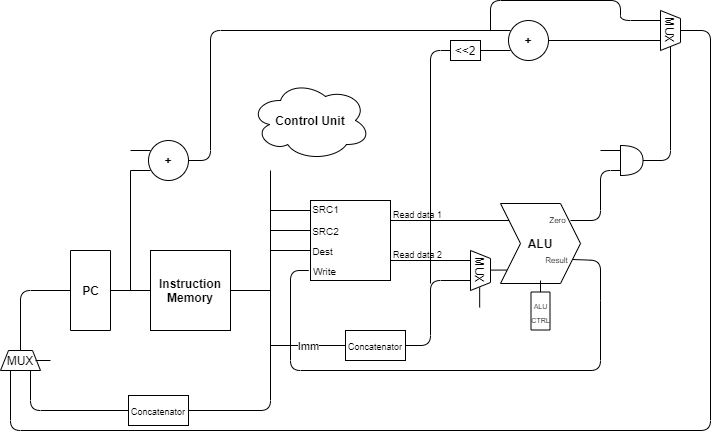

The diagram above was exported from draw.io. Its source (the exported page's mxGraphModel, read from the mxfile embedded in the PNG):
<mxGraphModel dx="772" dy="752" grid="1" gridSize="10" guides="1" tooltips="1" connect="1" arrows="1" fold="1" page="1" pageScale="1" pageWidth="850" pageHeight="1100" math="0" shadow="0">
  <root>
    <mxCell id="0" />
    <mxCell id="1" parent="0" />
    <mxCell id="01q96fbGWWvr-NWg4iSj-1" value="&lt;b&gt;Instruction Memory&lt;/b&gt;" style="whiteSpace=wrap;html=1;aspect=fixed;" parent="1" vertex="1">
      <mxGeometry x="200" y="480" width="80" height="80" as="geometry" />
    </mxCell>
    <mxCell id="01q96fbGWWvr-NWg4iSj-2" value="" style="rounded=0;whiteSpace=wrap;html=1;rotation=90;" parent="1" vertex="1">
      <mxGeometry x="100" y="500" width="80" height="40" as="geometry" />
    </mxCell>
    <mxCell id="01q96fbGWWvr-NWg4iSj-3" value="" style="endArrow=none;html=1;exitX=0.5;exitY=0;exitDx=0;exitDy=0;entryX=0;entryY=0.5;entryDx=0;entryDy=0;" parent="1" source="01q96fbGWWvr-NWg4iSj-2" target="01q96fbGWWvr-NWg4iSj-1" edge="1">
      <mxGeometry width="50" height="50" relative="1" as="geometry">
        <mxPoint x="400" y="420" as="sourcePoint" />
        <mxPoint x="450" y="370" as="targetPoint" />
      </mxGeometry>
    </mxCell>
    <mxCell id="01q96fbGWWvr-NWg4iSj-4" value="" style="endArrow=none;html=1;" parent="1" edge="1">
      <mxGeometry width="50" height="50" relative="1" as="geometry">
        <mxPoint x="180" y="520" as="sourcePoint" />
        <mxPoint x="180" y="400" as="targetPoint" />
      </mxGeometry>
    </mxCell>
    <mxCell id="01q96fbGWWvr-NWg4iSj-5" value="&lt;b&gt;PC&lt;/b&gt;" style="text;html=1;align=center;verticalAlign=middle;resizable=0;points=[];autosize=1;" parent="1" vertex="1">
      <mxGeometry x="125" y="510" width="30" height="20" as="geometry" />
    </mxCell>
    <mxCell id="01q96fbGWWvr-NWg4iSj-8" value="&lt;b&gt;+&lt;/b&gt;" style="ellipse;whiteSpace=wrap;html=1;aspect=fixed;" parent="1" vertex="1">
      <mxGeometry x="198" y="370" width="40" height="40" as="geometry" />
    </mxCell>
    <mxCell id="01q96fbGWWvr-NWg4iSj-9" value="" style="endArrow=none;html=1;" parent="1" edge="1">
      <mxGeometry width="50" height="50" relative="1" as="geometry">
        <mxPoint x="180" y="400" as="sourcePoint" />
        <mxPoint x="200" y="400" as="targetPoint" />
      </mxGeometry>
    </mxCell>
    <mxCell id="01q96fbGWWvr-NWg4iSj-10" value="" style="endArrow=none;html=1;" parent="1" edge="1">
      <mxGeometry width="50" height="50" relative="1" as="geometry">
        <mxPoint x="180" y="380" as="sourcePoint" />
        <mxPoint x="200" y="380" as="targetPoint" />
      </mxGeometry>
    </mxCell>
    <mxCell id="01q96fbGWWvr-NWg4iSj-11" value="" style="endArrow=none;html=1;exitX=1;exitY=0.5;exitDx=0;exitDy=0;" parent="1" source="01q96fbGWWvr-NWg4iSj-8" edge="1">
      <mxGeometry width="50" height="50" relative="1" as="geometry">
        <mxPoint x="380" y="440" as="sourcePoint" />
        <mxPoint x="560" y="260" as="targetPoint" />
        <Array as="points">
          <mxPoint x="260" y="390" />
          <mxPoint x="260" y="260" />
        </Array>
      </mxGeometry>
    </mxCell>
    <mxCell id="01q96fbGWWvr-NWg4iSj-12" value="" style="endArrow=none;html=1;exitX=1;exitY=0.5;exitDx=0;exitDy=0;" parent="1" source="01q96fbGWWvr-NWg4iSj-1" edge="1">
      <mxGeometry width="50" height="50" relative="1" as="geometry">
        <mxPoint x="380" y="440" as="sourcePoint" />
        <mxPoint x="320" y="520" as="targetPoint" />
      </mxGeometry>
    </mxCell>
    <mxCell id="01q96fbGWWvr-NWg4iSj-13" value="" style="endArrow=none;html=1;" parent="1" edge="1">
      <mxGeometry width="50" height="50" relative="1" as="geometry">
        <mxPoint x="80" y="600" as="sourcePoint" />
        <mxPoint x="320" y="400" as="targetPoint" />
        <Array as="points">
          <mxPoint x="80" y="640" />
          <mxPoint x="320" y="640" />
        </Array>
      </mxGeometry>
    </mxCell>
    <mxCell id="01q96fbGWWvr-NWg4iSj-14" value="" style="endArrow=none;html=1;" parent="1" edge="1">
      <mxGeometry width="50" height="50" relative="1" as="geometry">
        <mxPoint x="320" y="440" as="sourcePoint" />
        <mxPoint x="360" y="440" as="targetPoint" />
      </mxGeometry>
    </mxCell>
    <mxCell id="01q96fbGWWvr-NWg4iSj-15" value="" style="endArrow=none;html=1;" parent="1" edge="1">
      <mxGeometry width="50" height="50" relative="1" as="geometry">
        <mxPoint x="320" y="460" as="sourcePoint" />
        <mxPoint x="360" y="460" as="targetPoint" />
      </mxGeometry>
    </mxCell>
    <mxCell id="01q96fbGWWvr-NWg4iSj-16" value="" style="endArrow=none;html=1;" parent="1" edge="1">
      <mxGeometry width="50" height="50" relative="1" as="geometry">
        <mxPoint x="320" y="480" as="sourcePoint" />
        <mxPoint x="360" y="480" as="targetPoint" />
      </mxGeometry>
    </mxCell>
    <mxCell id="01q96fbGWWvr-NWg4iSj-17" value="" style="whiteSpace=wrap;html=1;aspect=fixed;" parent="1" vertex="1">
      <mxGeometry x="360" y="430" width="80" height="80" as="geometry" />
    </mxCell>
    <mxCell id="01q96fbGWWvr-NWg4iSj-18" value="&lt;b&gt;Control Unit&lt;/b&gt;" style="ellipse;shape=cloud;whiteSpace=wrap;html=1;" parent="1" vertex="1">
      <mxGeometry x="300" y="310" width="120" height="80" as="geometry" />
    </mxCell>
    <mxCell id="01q96fbGWWvr-NWg4iSj-25" value="&lt;font style=&quot;font-size: 9px&quot;&gt;Concatenator&lt;/font&gt;" style="rounded=0;whiteSpace=wrap;html=1;" parent="1" vertex="1">
      <mxGeometry x="178" y="625" width="60" height="30" as="geometry" />
    </mxCell>
    <mxCell id="01q96fbGWWvr-NWg4iSj-30" value="&lt;font style=&quot;font-size: 10px&quot;&gt;SRC1&lt;/font&gt;" style="text;html=1;align=center;verticalAlign=middle;resizable=0;points=[];autosize=1;" parent="1" vertex="1">
      <mxGeometry x="355" y="428" width="40" height="20" as="geometry" />
    </mxCell>
    <mxCell id="01q96fbGWWvr-NWg4iSj-31" value="&lt;font style=&quot;font-size: 10px&quot;&gt;SRC2&lt;/font&gt;" style="text;html=1;align=center;verticalAlign=middle;resizable=0;points=[];autosize=1;" parent="1" vertex="1">
      <mxGeometry x="355" y="450" width="40" height="20" as="geometry" />
    </mxCell>
    <mxCell id="01q96fbGWWvr-NWg4iSj-32" value="&lt;font style=&quot;font-size: 10px&quot;&gt;Dest&lt;/font&gt;" style="text;html=1;align=center;verticalAlign=middle;resizable=0;points=[];autosize=1;" parent="1" vertex="1">
      <mxGeometry x="352" y="470" width="40" height="20" as="geometry" />
    </mxCell>
    <mxCell id="01q96fbGWWvr-NWg4iSj-33" value="" style="endArrow=none;html=1;entryX=-0.021;entryY=0.875;entryDx=0;entryDy=0;entryPerimeter=0;" parent="1" target="01q96fbGWWvr-NWg4iSj-17" edge="1">
      <mxGeometry width="50" height="50" relative="1" as="geometry">
        <mxPoint x="650" y="530" as="sourcePoint" />
        <mxPoint x="430" y="390" as="targetPoint" />
        <Array as="points">
          <mxPoint x="650" y="600" />
          <mxPoint x="340" y="600" />
          <mxPoint x="340" y="500" />
        </Array>
      </mxGeometry>
    </mxCell>
    <mxCell id="01q96fbGWWvr-NWg4iSj-34" value="" style="endArrow=none;html=1;" parent="1" edge="1">
      <mxGeometry width="50" height="50" relative="1" as="geometry">
        <mxPoint x="440" y="450" as="sourcePoint" />
        <mxPoint x="560" y="450" as="targetPoint" />
      </mxGeometry>
    </mxCell>
    <mxCell id="01q96fbGWWvr-NWg4iSj-35" value="" style="endArrow=none;html=1;" parent="1" edge="1">
      <mxGeometry width="50" height="50" relative="1" as="geometry">
        <mxPoint x="440" y="490" as="sourcePoint" />
        <mxPoint x="520" y="490" as="targetPoint" />
      </mxGeometry>
    </mxCell>
    <mxCell id="01q96fbGWWvr-NWg4iSj-36" value="&lt;font style=&quot;font-size: 10px&quot;&gt;Write&lt;/font&gt;" style="text;html=1;align=center;verticalAlign=middle;resizable=0;points=[];autosize=1;" parent="1" vertex="1">
      <mxGeometry x="354" y="490" width="40" height="20" as="geometry" />
    </mxCell>
    <mxCell id="01q96fbGWWvr-NWg4iSj-37" value="&lt;font style=&quot;font-size: 9px&quot;&gt;Read data 2&lt;/font&gt;" style="text;html=1;align=center;verticalAlign=middle;resizable=0;points=[];autosize=1;" parent="1" vertex="1">
      <mxGeometry x="437" y="473" width="60" height="20" as="geometry" />
    </mxCell>
    <mxCell id="01q96fbGWWvr-NWg4iSj-38" value="&lt;font style=&quot;font-size: 9px&quot;&gt;Read data 1&lt;/font&gt;" style="text;html=1;align=center;verticalAlign=middle;resizable=0;points=[];autosize=1;" parent="1" vertex="1">
      <mxGeometry x="437" y="433" width="60" height="20" as="geometry" />
    </mxCell>
    <mxCell id="01q96fbGWWvr-NWg4iSj-39" value="MUX" style="shape=trapezoid;perimeter=trapezoidPerimeter;whiteSpace=wrap;html=1;rotation=90;" parent="1" vertex="1">
      <mxGeometry x="510" y="490" width="40" height="20" as="geometry" />
    </mxCell>
    <mxCell id="01q96fbGWWvr-NWg4iSj-40" value="" style="endArrow=none;html=1;entryX=0.75;entryY=1;entryDx=0;entryDy=0;" parent="1" target="01q96fbGWWvr-NWg4iSj-39" edge="1">
      <mxGeometry width="50" height="50" relative="1" as="geometry">
        <mxPoint x="320" y="575" as="sourcePoint" />
        <mxPoint x="500" y="510" as="targetPoint" />
        <Array as="points">
          <mxPoint x="480" y="575" />
          <mxPoint x="480" y="510" />
        </Array>
      </mxGeometry>
    </mxCell>
    <mxCell id="01q96fbGWWvr-NWg4iSj-67" value="Imm" style="edgeLabel;html=1;align=center;verticalAlign=middle;resizable=0;points=[];" parent="01q96fbGWWvr-NWg4iSj-40" vertex="1" connectable="0">
      <mxGeometry x="-0.6855" y="3" relative="1" as="geometry">
        <mxPoint x="-5" y="3" as="offset" />
      </mxGeometry>
    </mxCell>
    <mxCell id="01q96fbGWWvr-NWg4iSj-41" value="&lt;font style=&quot;font-size: 9px&quot;&gt;Concatenator&lt;/font&gt;" style="rounded=0;whiteSpace=wrap;html=1;" parent="1" vertex="1">
      <mxGeometry x="395" y="560" width="60" height="30" as="geometry" />
    </mxCell>
    <mxCell id="01q96fbGWWvr-NWg4iSj-42" value="" style="endArrow=none;html=1;" parent="1" edge="1">
      <mxGeometry width="50" height="50" relative="1" as="geometry">
        <mxPoint x="540" y="499.58" as="sourcePoint" />
        <mxPoint x="560" y="499.58" as="targetPoint" />
      </mxGeometry>
    </mxCell>
    <mxCell id="01q96fbGWWvr-NWg4iSj-43" value="&lt;b&gt;ALU&lt;/b&gt;" style="shape=step;perimeter=stepPerimeter;whiteSpace=wrap;html=1;fixedSize=1;" parent="1" vertex="1">
      <mxGeometry x="550" y="433" width="80" height="80" as="geometry" />
    </mxCell>
    <mxCell id="01q96fbGWWvr-NWg4iSj-44" value="" style="endArrow=none;html=1;" parent="1" edge="1">
      <mxGeometry width="50" height="50" relative="1" as="geometry">
        <mxPoint x="620" y="450" as="sourcePoint" />
        <mxPoint x="670" y="400" as="targetPoint" />
        <Array as="points">
          <mxPoint x="650" y="450" />
          <mxPoint x="650" y="400" />
        </Array>
      </mxGeometry>
    </mxCell>
    <mxCell id="01q96fbGWWvr-NWg4iSj-45" value="" style="endArrow=none;html=1;exitX=1;exitY=0.75;exitDx=0;exitDy=0;" parent="1" source="01q96fbGWWvr-NWg4iSj-43" edge="1">
      <mxGeometry width="50" height="50" relative="1" as="geometry">
        <mxPoint x="680" y="480" as="sourcePoint" />
        <mxPoint x="650" y="530" as="targetPoint" />
        <Array as="points">
          <mxPoint x="650" y="490" />
        </Array>
      </mxGeometry>
    </mxCell>
    <mxCell id="01q96fbGWWvr-NWg4iSj-46" value="" style="endArrow=none;html=1;" parent="1" edge="1">
      <mxGeometry width="50" height="50" relative="1" as="geometry">
        <mxPoint x="480" y="513" as="sourcePoint" />
        <mxPoint x="500" y="280" as="targetPoint" />
        <Array as="points">
          <mxPoint x="480" y="280" />
        </Array>
      </mxGeometry>
    </mxCell>
    <mxCell id="01q96fbGWWvr-NWg4iSj-47" value="&amp;lt;&amp;lt;2" style="rounded=0;whiteSpace=wrap;html=1;" parent="1" vertex="1">
      <mxGeometry x="500" y="270" width="30" height="20" as="geometry" />
    </mxCell>
    <mxCell id="01q96fbGWWvr-NWg4iSj-48" value="" style="endArrow=none;html=1;" parent="1" edge="1">
      <mxGeometry width="50" height="50" relative="1" as="geometry">
        <mxPoint x="530" y="280" as="sourcePoint" />
        <mxPoint x="560" y="280" as="targetPoint" />
      </mxGeometry>
    </mxCell>
    <mxCell id="01q96fbGWWvr-NWg4iSj-50" value="&lt;b&gt;+&lt;/b&gt;" style="ellipse;whiteSpace=wrap;html=1;aspect=fixed;" parent="1" vertex="1">
      <mxGeometry x="558" y="250" width="40" height="40" as="geometry" />
    </mxCell>
    <mxCell id="01q96fbGWWvr-NWg4iSj-51" value="" style="shape=or;whiteSpace=wrap;html=1;" parent="1" vertex="1">
      <mxGeometry x="670" y="375" width="22.5" height="30" as="geometry" />
    </mxCell>
    <mxCell id="01q96fbGWWvr-NWg4iSj-52" value="" style="endArrow=none;html=1;" parent="1" edge="1">
      <mxGeometry width="50" height="50" relative="1" as="geometry">
        <mxPoint x="650" y="380" as="sourcePoint" />
        <mxPoint x="670" y="380" as="targetPoint" />
      </mxGeometry>
    </mxCell>
    <mxCell id="01q96fbGWWvr-NWg4iSj-54" value="" style="endArrow=none;html=1;entryX=1;entryY=0.5;entryDx=0;entryDy=0;" parent="1" target="01q96fbGWWvr-NWg4iSj-57" edge="1">
      <mxGeometry width="50" height="50" relative="1" as="geometry">
        <mxPoint x="692.5" y="390" as="sourcePoint" />
        <mxPoint x="720" y="300" as="targetPoint" />
        <Array as="points">
          <mxPoint x="720" y="390" />
        </Array>
      </mxGeometry>
    </mxCell>
    <mxCell id="01q96fbGWWvr-NWg4iSj-55" value="" style="endArrow=none;html=1;entryX=0.75;entryY=1;entryDx=0;entryDy=0;" parent="1" target="01q96fbGWWvr-NWg4iSj-57" edge="1">
      <mxGeometry width="50" height="50" relative="1" as="geometry">
        <mxPoint x="598" y="270" as="sourcePoint" />
        <mxPoint x="660" y="270" as="targetPoint" />
      </mxGeometry>
    </mxCell>
    <mxCell id="01q96fbGWWvr-NWg4iSj-57" value="MUX" style="shape=trapezoid;perimeter=trapezoidPerimeter;whiteSpace=wrap;html=1;rotation=90;" parent="1" vertex="1">
      <mxGeometry x="700" y="250" width="40" height="20" as="geometry" />
    </mxCell>
    <mxCell id="01q96fbGWWvr-NWg4iSj-58" value="" style="endArrow=none;html=1;entryX=0.25;entryY=1;entryDx=0;entryDy=0;" parent="1" target="01q96fbGWWvr-NWg4iSj-57" edge="1">
      <mxGeometry width="50" height="50" relative="1" as="geometry">
        <mxPoint x="540" y="260" as="sourcePoint" />
        <mxPoint x="670" y="250" as="targetPoint" />
        <Array as="points">
          <mxPoint x="540" y="230" />
          <mxPoint x="670" y="230" />
          <mxPoint x="670" y="250" />
        </Array>
      </mxGeometry>
    </mxCell>
    <mxCell id="01q96fbGWWvr-NWg4iSj-59" value="" style="rounded=0;whiteSpace=wrap;html=1;rotation=90;" parent="1" vertex="1">
      <mxGeometry x="571" y="531" width="38" height="19" as="geometry" />
    </mxCell>
    <mxCell id="01q96fbGWWvr-NWg4iSj-63" value="" style="endArrow=none;html=1;exitX=0;exitY=0.5;exitDx=0;exitDy=0;entryX=0.5;entryY=0.963;entryDx=0;entryDy=0;entryPerimeter=0;" parent="1" source="01q96fbGWWvr-NWg4iSj-59" target="01q96fbGWWvr-NWg4iSj-43" edge="1">
      <mxGeometry width="50" height="50" relative="1" as="geometry">
        <mxPoint x="380" y="440" as="sourcePoint" />
        <mxPoint x="430" y="390" as="targetPoint" />
      </mxGeometry>
    </mxCell>
    <mxCell id="01q96fbGWWvr-NWg4iSj-66" value="&lt;font style=&quot;font-size: 7px&quot;&gt;ALU&lt;br&gt;CTRL&lt;/font&gt;" style="text;html=1;align=center;verticalAlign=middle;resizable=0;points=[];autosize=1;" parent="1" vertex="1">
      <mxGeometry x="575" y="520.5" width="30" height="40" as="geometry" />
    </mxCell>
    <mxCell id="01q96fbGWWvr-NWg4iSj-68" value="&lt;font style=&quot;font-size: 8px&quot;&gt;Zero&lt;/font&gt;" style="text;html=1;align=center;verticalAlign=middle;resizable=0;points=[];autosize=1;" parent="1" vertex="1">
      <mxGeometry x="592" y="438" width="30" height="20" as="geometry" />
    </mxCell>
    <mxCell id="01q96fbGWWvr-NWg4iSj-69" value="&lt;font style=&quot;font-size: 8px&quot;&gt;Result&lt;/font&gt;" style="text;html=1;align=center;verticalAlign=middle;resizable=0;points=[];autosize=1;" parent="1" vertex="1">
      <mxGeometry x="586" y="478" width="40" height="20" as="geometry" />
    </mxCell>
    <mxCell id="01q96fbGWWvr-NWg4iSj-70" value="" style="endArrow=none;html=1;exitX=0.5;exitY=0;exitDx=0;exitDy=0;" parent="1" source="01q96fbGWWvr-NWg4iSj-57" edge="1">
      <mxGeometry width="50" height="50" relative="1" as="geometry">
        <mxPoint x="730" y="290" as="sourcePoint" />
        <mxPoint x="60" y="600" as="targetPoint" />
        <Array as="points">
          <mxPoint x="760" y="260" />
          <mxPoint x="760" y="660" />
          <mxPoint x="60" y="660" />
        </Array>
      </mxGeometry>
    </mxCell>
    <mxCell id="01q96fbGWWvr-NWg4iSj-71" value="MUX" style="shape=trapezoid;perimeter=trapezoidPerimeter;whiteSpace=wrap;html=1;rotation=0;" parent="1" vertex="1">
      <mxGeometry x="50" y="580" width="40" height="20" as="geometry" />
    </mxCell>
    <mxCell id="01q96fbGWWvr-NWg4iSj-72" value="" style="endArrow=none;html=1;entryX=0.5;entryY=1;entryDx=0;entryDy=0;" parent="1" target="01q96fbGWWvr-NWg4iSj-2" edge="1">
      <mxGeometry width="50" height="50" relative="1" as="geometry">
        <mxPoint x="70" y="580" as="sourcePoint" />
        <mxPoint x="70" y="530" as="targetPoint" />
        <Array as="points">
          <mxPoint x="70" y="520" />
        </Array>
      </mxGeometry>
    </mxCell>
    <mxCell id="01q96fbGWWvr-NWg4iSj-73" value="" style="endArrow=none;html=1;" parent="1" edge="1">
      <mxGeometry width="50" height="50" relative="1" as="geometry">
        <mxPoint x="85" y="590" as="sourcePoint" />
        <mxPoint x="100" y="590" as="targetPoint" />
      </mxGeometry>
    </mxCell>
    <mxCell id="01q96fbGWWvr-NWg4iSj-74" value="" style="endArrow=none;html=1;" parent="1" edge="1">
      <mxGeometry width="50" height="50" relative="1" as="geometry">
        <mxPoint x="529.17" y="517" as="sourcePoint" />
        <mxPoint x="529.17" y="537" as="targetPoint" />
      </mxGeometry>
    </mxCell>
  </root>
</mxGraphModel>